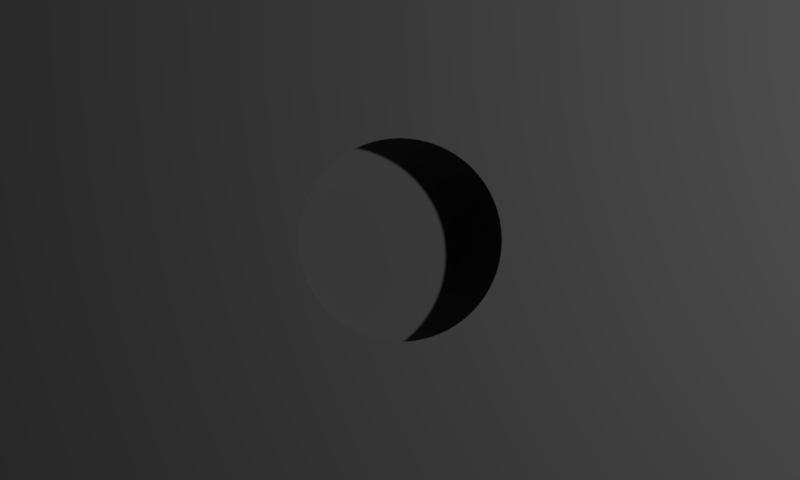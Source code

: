 # Source: cargo.blend  (saved by Blender 2.68.2; exported with 4.5.12 LTS)
import bpy
from mathutils import Matrix  # noqa: F401  (used for matrix-valued properties, if any)

bpy.ops.wm.read_factory_settings(use_empty=True)
scene = bpy.context.scene
scene.name = 'Scene'

# ---- collections
col_collection_1 = bpy.data.collections.new('Collection 1'); scene.collection.children.link(col_collection_1)
col_collection_6 = bpy.data.collections.new('Collection 6'); scene.collection.children.link(col_collection_6)
col_collection_6.hide_render = True
col_collection_6.hide_viewport = True

# ---- materials (node trees are filled in below, after node groups)
mat_smidgin = bpy.data.materials.new('smidgin')
mat_smidgin.alpha_threshold = 0.0
mat_smidgin.use_transparent_shadow = False
mat_smidgin.diffuse_color = (1.0, 1.0, 1.0, 1.0)
mat_smidgin.roughness = 0.5
mat_smidgin.line_color = (0.0, 0.0, 0.0, 1.0)
mat_loadingscreen = bpy.data.materials.new('LoadingScreen')
mat_loadingscreen.alpha_threshold = 0.0
mat_loadingscreen.use_transparent_shadow = False
mat_loadingscreen.roughness = 0.5
mat_loadingscreen.line_color = (0.0, 0.0, 0.0, 1.0)
mat_material_001 = bpy.data.materials.new('Material.001')
mat_material_001.alpha_threshold = 0.0
mat_material_001.use_transparent_shadow = False
mat_material_001.roughness = 0.5
mat_material_001.line_color = (0.0, 0.0, 0.0, 1.0)

# ---- material node trees

# ---- world
world_world = bpy.data.worlds.new('World'); scene.world = world_world
world_world.color = (0.0, 0.0, 0.0)
world_world.use_sun_shadow = False
world_world.sun_shadow_jitter_overblur = 0.0
world_world.cycles.sampling_method = 'MANUAL'
world_world.cycles.sample_map_resolution = 256

# ---- cameras
cam_camera_001 = bpy.data.cameras.new('Camera.001')
cam_camera_001.type = 'ORTHO'
cam_camera_001.clip_end = 100.0
cam_camera_001.lens = 35.0
cam_camera_001.sensor_width = 32.0
cam_camera_001.sensor_height = 18.0
cam_camera_001.ortho_scale = 3.5
cam_camera_001.show_passepartout = False
cam_camera_001.dof.focus_distance = 0.0
cam_camera_001.dof.aperture_fstop = 128.0
cam_camera_002 = bpy.data.cameras.new('Camera.002')
cam_camera_002.type = 'ORTHO'
cam_camera_002.clip_start = 2.0
cam_camera_002.clip_end = 100.0
cam_camera_002.lens = 35.0
cam_camera_002.sensor_width = 32.0
cam_camera_002.sensor_height = 18.0
cam_camera_002.ortho_scale = 3.5
cam_camera_002.show_limits = True
cam_camera_002.show_safe_areas = True
cam_camera_002.dof.focus_distance = 0.0
cam_camera_002.dof.aperture_fstop = 128.0

# ---- lights
light_lamp = bpy.data.lights.new('Lamp', 'POINT')
light_lamp.transmission_factor = 0.0
light_lamp.cutoff_distance = 30.0
light_lamp.energy = 100.0
light_lamp.shadow_buffer_clip_start = 1.001
light_lamp.shadow_soft_size = 0.1
light_lamp.shadow_maximum_resolution = 0.006
light_lamp.use_absolute_resolution = True
light_lamp.cycles.use_multiple_importance_sampling = False

# ---- meshes
me_plane_002 = bpy.data.meshes.new('Plane.002')
me_plane_002.from_pydata([(-0.25, 0.1815, 0.0), (0.25, 0.1815, 0.0), (0.25, -0.1618, 0.0), (-0.25, -0.1618, 0.0)], [], [(3, 2, 1, 0)])
_uv = me_plane_002.uv_layers.new(name='UVMap')
_uv.uv.foreach_set('vector', [0.0, 0.2927, 0.5, 0.2927, 0.5, 0.6361, 0.0, 0.6361])
me_plane_002.materials.append(mat_smidgin)
me_plane_002.use_remesh_preserve_volume = False
me_plane_002.use_remesh_preserve_attributes = False
me_plane_002.use_mirror_vertex_groups = False
me_plane_002.update()
me_plane_003 = bpy.data.meshes.new('Plane.003')
me_plane_003.from_pydata([(0.3, -0.309, 0.0), (0.3, 0.327, 0.0), (-0.2, -0.309, 0.0), (-0.2, 0.327, 0.0), (-0.2, -0.03602, 0.0)], [], [(2, 0, 1, 3, 4)])
_uv = me_plane_003.uv_layers.new(name='UVMap')
_uv.uv.foreach_set('vector', [0.5, 0.0, 1.0, 0.0, 1.0, 0.6361, 0.5, 0.6361, 0.5, 0.273])
me_plane_003.materials.append(mat_smidgin)
me_plane_003.use_remesh_preserve_volume = False
me_plane_003.use_remesh_preserve_attributes = False
me_plane_003.use_mirror_vertex_groups = False
me_plane_003.update()
me_plane_006 = bpy.data.meshes.new('Plane.006')
me_plane_006.from_pydata([(2.0, -1.5, 0.0), (-2.0, -1.5, 0.0), (2.0, 1.5, 0.0), (-2.0, 1.5, 0.0), (-5.598e-08, 0.4756, 0.0), (-0.09279, 0.4665, 0.0), (-0.182, 0.4394, 0.0), (-0.2642, 0.3955, 0.0), (-0.3363, 0.3363, 0.0), (-0.3955, 0.2642, 0.0), (-0.4394, 0.182, 0.0), (-0.4665, 0.09279, 0.0), (-0.4756, 1.881e-07, 0.0), (-0.4665, -0.09279, 0.0), (-0.4394, -0.182, 0.0), (-0.3955, -0.2642, 0.0), (-0.3363, -0.3363, 0.0), (-0.2642, -0.3955, 0.0), (-0.182, -0.4394, 0.0), (-0.09279, -0.4665, 0.0), (9.9e-08, -0.4756, 0.0), (0.09279, -0.4665, 0.0), (0.182, -0.4394, 0.0), (0.2642, -0.3955, 0.0), (0.3363, -0.3363, 0.0), (0.3955, -0.2642, 0.0), (0.4394, -0.182, 0.0), (0.4665, -0.09279, 0.0), (0.4756, 6.114e-07, 0.0), (0.4665, 0.09279, 0.0), (0.4394, 0.182, 0.0), (0.3955, 0.2642, 0.0), (0.3363, 0.3363, 0.0), (0.2642, 0.3955, 0.0), (0.182, 0.4394, 0.0), (0.09279, 0.4665, 0.0), (-5.894e-08, 0.4459, 0.0), (-0.08699, 0.4373, 0.0), (-0.1706, 0.4119, 0.0), (-0.2477, 0.3707, 0.0), (-0.3153, 0.3153, 0.0), (-0.3707, 0.2477, 0.0), (-0.4119, 0.1706, 0.0), (-0.4373, 0.08699, 0.0), (-0.4459, 1.945e-07, 0.0), (-0.4373, -0.08699, 0.0), (-0.4119, -0.1706, 0.0), (-0.3707, -0.2477, 0.0), (-0.3153, -0.3153, 0.0), (-0.2477, -0.3707, 0.0), (-0.1706, -0.4119, 0.0), (-0.08699, -0.4373, 0.0), (8.635e-08, -0.4459, 0.0), (0.08699, -0.4373, 0.0), (0.1706, -0.4119, 0.0), (0.2477, -0.3707, 0.0), (0.3153, -0.3153, 0.0), (0.3707, -0.2477, 0.0), (0.4119, -0.1706, 0.0), (0.4373, -0.08699, 0.0), (0.4459, 5.914e-07, 0.0), (0.4373, 0.08699, 0.0), (0.4119, 0.1706, 0.0), (0.3707, 0.2477, 0.0), (0.3153, 0.3153, 0.0), (0.2477, 0.3707, 0.0), (0.1706, 0.4119, 0.0), (0.08699, 0.4373, 0.0), (0.0, -1.5, 0.0), (0.0, 1.5, 0.0), (-2.0, 0.0, 0.0), (2.0, 0.0, 0.0), (-1.0, -1.5, 0.0), (-1.0, 1.5, 0.0), (-0.04662, 0.4733, 0.0), (-0.1381, 0.4551, 0.0), (-0.2242, 0.4195, 0.0), (-0.3017, 0.3677, 0.0), (-0.3677, 0.3017, 0.0), (-0.4195, 0.2242, 0.0), (-0.4551, 0.1381, 0.0), (-0.4733, 0.04662, 0.0), (-0.4733, -0.04662, 0.0), (-0.4551, -0.1381, 0.0), (-0.4195, -0.2242, 0.0), (-0.3677, -0.3017, 0.0), (-0.3017, -0.3677, 0.0), (-0.2242, -0.4195, 0.0), (-0.1381, -0.4551, 0.0), (-0.04662, -0.4733, 0.0), (0.04662, -0.4733, 0.0), (0.1381, -0.4551, 0.0), (0.2242, -0.4195, 0.0), (0.3017, -0.3677, 0.0), (0.3677, -0.3017, 0.0), (0.4195, -0.2242, 0.0), (0.4551, -0.1381, 0.0), (0.4733, -0.04662, 0.0), (0.4733, 0.04662, 0.0), (0.4551, 0.1381, 0.0), (0.4195, 0.2242, 0.0), (0.3677, 0.3017, 0.0), (0.3017, 0.3677, 0.0), (0.2242, 0.4195, 0.0), (0.1381, 0.4551, 0.0), (0.04662, 0.4733, 0.0), (-0.0437, 0.4437, 0.0), (-0.1294, 0.4267, 0.0), (-0.2102, 0.3932, 0.0), (-0.2829, 0.3447, 0.0), (-0.3447, 0.2829, 0.0), (-0.3932, 0.2102, 0.0), (-0.4267, 0.1294, 0.0), (-0.4437, 0.0437, 0.0), (-0.4437, -0.0437, 0.0), (-0.4267, -0.1294, 0.0), (-0.3932, -0.2102, 0.0), (-0.3447, -0.2829, 0.0), (-0.2829, -0.3447, 0.0), (-0.2102, -0.3932, 0.0), (-0.1294, -0.4267, 0.0), (-0.0437, -0.4437, 0.0), (0.0437, -0.4437, 0.0), (0.1294, -0.4267, 0.0), (0.2102, -0.3932, 0.0), (0.2829, -0.3447, 0.0), (0.3447, -0.2829, 0.0), (0.3932, -0.2102, 0.0), (0.4267, -0.1294, 0.0), (0.4437, -0.0437, 0.0), (0.4437, 0.0437, 0.0), (0.4267, 0.1294, 0.0), (0.3932, 0.2102, 0.0), (0.3447, 0.2829, 0.0), (0.2829, 0.3447, 0.0), (0.2102, 0.3932, 0.0), (0.1294, 0.4267, 0.0), (0.0437, 0.4437, 0.0), (1.0, -1.5, 0.0), (1.0, 1.5, 0.0)], [], [(103, 34, 66, 135), (92, 23, 55, 124), (81, 12, 44, 113), (101, 32, 64, 133), (90, 21, 53, 122), (79, 10, 42, 111), (99, 30, 62, 131), (77, 8, 40, 109), (88, 19, 51, 120), (97, 28, 60, 129), (75, 6, 38, 107), (86, 17, 49, 118), (95, 26, 58, 127), (84, 15, 47, 116), (104, 35, 67, 136), (93, 24, 56, 125), (82, 13, 45, 114), (102, 33, 65, 134), (91, 22, 54, 123), (80, 11, 43, 112), (100, 31, 63, 132), (78, 9, 41, 110), (89, 20, 52, 121), (98, 29, 61, 130), (76, 7, 39, 108), (87, 18, 50, 119), (96, 27, 59, 128), (74, 5, 37, 106), (85, 16, 48, 117), (105, 4, 36, 137), (94, 25, 57, 126), (83, 14, 46, 115), (70, 1, 16, 85, 15, 84, 14, 83, 13, 82, 12), (1, 72, 68, 20, 89, 19, 88, 18, 87, 17, 86, 16), (21, 90, 20, 68, 138, 0, 24, 93, 23, 92, 22, 91), (25, 94, 24, 0, 71, 28, 97, 27, 96, 26, 95), (71, 2, 32, 101, 31, 100, 30, 99, 29, 98, 28), (33, 102, 32, 2, 139, 69, 4, 105, 35, 104, 34, 103), (69, 73, 3, 8, 77, 7, 76, 6, 75, 5, 74, 4), (9, 78, 8, 3, 70, 12, 81, 11, 80, 10, 79), (33, 103, 135, 65), (22, 92, 124, 54), (11, 81, 113, 43), (31, 101, 133, 63), (20, 90, 122, 52), (9, 79, 111, 41), (29, 99, 131, 61), (7, 77, 109, 39), (18, 88, 120, 50), (27, 97, 129, 59), (5, 75, 107, 37), (16, 86, 118, 48), (25, 95, 127, 57), (14, 84, 116, 46), (34, 104, 136, 66), (23, 93, 125, 55), (12, 82, 114, 44), (32, 102, 134, 64), (21, 91, 123, 53), (10, 80, 112, 42), (30, 100, 132, 62), (8, 78, 110, 40), (19, 89, 121, 51), (28, 98, 130, 60), (6, 76, 108, 38), (17, 87, 119, 49), (26, 96, 128, 58), (4, 74, 106, 36), (15, 85, 117, 47), (35, 105, 137, 67), (24, 94, 126, 56), (13, 83, 115, 45)])
_uv = me_plane_006.uv_layers.new(name='UVMap')
_uv.uv.foreach_set('vector', [0.6751, 0.8277, 0.6429, 0.8449, 0.5867, 0.7094, 0.6063, 0.6989, 0.6751, 0.1723, 0.7074, 0.1896, 0.6259, 0.3116, 0.6063, 0.3011, 0.1302, 0.5364, 0.1267, 0.5, 0.2734, 0.5, 0.2756, 0.5221, 0.7872, 0.7357, 0.764, 0.764, 0.6602, 0.6602, 0.6743, 0.6431, 0.5364, 0.1302, 0.5728, 0.1338, 0.5442, 0.2777, 0.5221, 0.2756, 0.1723, 0.6751, 0.1551, 0.6429, 0.2906, 0.5867, 0.3011, 0.6063, 0.8555, 0.6079, 0.8449, 0.6429, 0.7094, 0.5867, 0.7158, 0.5655, 0.2643, 0.7872, 0.236, 0.764, 0.3398, 0.6602, 0.3569, 0.6743, 0.3921, 0.1445, 0.4272, 0.1338, 0.4558, 0.2777, 0.4345, 0.2842, 0.8698, 0.4636, 0.8733, 0.5, 0.7266, 0.5, 0.7244, 0.4779, 0.3921, 0.8555, 0.3571, 0.8449, 0.4133, 0.7094, 0.4345, 0.7158, 0.2643, 0.2128, 0.2926, 0.1896, 0.3741, 0.3116, 0.3569, 0.3257, 0.8277, 0.3249, 0.8449, 0.3571, 0.7094, 0.4133, 0.6989, 0.3937, 0.1723, 0.3249, 0.1896, 0.2926, 0.3116, 0.3741, 0.3011, 0.3937, 0.6079, 0.8555, 0.5728, 0.8662, 0.5442, 0.7223, 0.5655, 0.7158, 0.7357, 0.2128, 0.764, 0.236, 0.6602, 0.3398, 0.6431, 0.3257, 0.1302, 0.4636, 0.1338, 0.4272, 0.2777, 0.4558, 0.2756, 0.4779, 0.7357, 0.7872, 0.7074, 0.8104, 0.6259, 0.6884, 0.6431, 0.6743, 0.6079, 0.1445, 0.6429, 0.1551, 0.5867, 0.2906, 0.5655, 0.2842, 0.1445, 0.6079, 0.1338, 0.5728, 0.2777, 0.5442, 0.2842, 0.5655, 0.8277, 0.6751, 0.8104, 0.7074, 0.6884, 0.6259, 0.6989, 0.6063, 0.2128, 0.7357, 0.1896, 0.7074, 0.3116, 0.6259, 0.3257, 0.6431, 0.4636, 0.1302, 0.5, 0.1267, 0.5, 0.2734, 0.4779, 0.2756, 0.8698, 0.5364, 0.8662, 0.5728, 0.7223, 0.5442, 0.7244, 0.5221, 0.3249, 0.8277, 0.2926, 0.8104, 0.3741, 0.6884, 0.3937, 0.6989, 0.3249, 0.1723, 0.3571, 0.1551, 0.4133, 0.2906, 0.3937, 0.3011, 0.8555, 0.3921, 0.8662, 0.4272, 0.7223, 0.4558, 0.7158, 0.4345, 0.4636, 0.8698, 0.4272, 0.8662, 0.4558, 0.7223, 0.4779, 0.7244, 0.2128, 0.2643, 0.236, 0.236, 0.3398, 0.3398, 0.3257, 0.3569, 0.5364, 0.8698, 0.5, 0.8733, 0.5, 0.7266, 0.5221, 0.7244, 0.7872, 0.2643, 0.8104, 0.2926, 0.6884, 0.3741, 0.6743, 0.3569, 0.1445, 0.3921, 0.1551, 0.3571, 0.2906, 0.4133, 0.2842, 0.4345, 0.0, 0.5, 0.0, 0.0, 0.236, 0.236, 0.2128, 0.2643, 0.1896, 0.2926, 0.1723, 0.3249, 0.1551, 0.3571, 0.1445, 0.3921, 0.1338, 0.4272, 0.1302, 0.4636, 0.1267, 0.5, 0.0, 0.0, 0.25, 0.0, 0.5, 0.0, 0.5, 0.1267, 0.4636, 0.1302, 0.4272, 0.1338, 0.3921, 0.1445, 0.3571, 0.1551, 0.3249, 0.1723, 0.2926, 0.1896, 0.2643, 0.2128, 0.236, 0.236, 0.5728, 0.1338, 0.5364, 0.1302, 0.5, 0.1267, 0.5, 0.0, 0.75, 0.0, 1.0, 0.0, 0.764, 0.236, 0.7357, 0.2128, 0.7074, 0.1896, 0.6751, 0.1723, 0.6429, 0.1551, 0.6079, 0.1445, 0.8104, 0.2926, 0.7872, 0.2643, 0.764, 0.236, 1.0, 0.0, 1.0, 0.5, 0.8733, 0.5, 0.8698, 0.4636, 0.8662, 0.4272, 0.8555, 0.3921, 0.8449, 0.3571, 0.8277, 0.3249, 1.0, 0.5, 1.0, 1.0, 0.764, 0.764, 0.7872, 0.7357, 0.8104, 0.7074, 0.8277, 0.6751, 0.8449, 0.6429, 0.8555, 0.6079, 0.8662, 0.5728, 0.8698, 0.5364, 0.8733, 0.5, 0.7074, 0.8104, 0.7357, 0.7872, 0.764, 0.764, 1.0, 1.0, 0.75, 1.0, 0.5, 1.0, 0.5, 0.8733, 0.5364, 0.8698, 0.5728, 0.8662, 0.6079, 0.8555, 0.6429, 0.8449, 0.6751, 0.8277, 0.5, 1.0, 0.25, 1.0, 0.0, 1.0, 0.236, 0.764, 0.2643, 0.7872, 0.2926, 0.8104, 0.3249, 0.8277, 0.3571, 0.8449, 0.3921, 0.8555, 0.4272, 0.8662, 0.4636, 0.8698, 0.5, 0.8733, 0.1896, 0.7074, 0.2128, 0.7357, 0.236, 0.764, 0.0, 1.0, 0.0, 0.5, 0.1267, 0.5, 0.1302, 0.5364, 0.1338, 0.5728, 0.1445, 0.6079, 0.1551, 0.6429, 0.1723, 0.6751, 0.7074, 0.8104, 0.6751, 0.8277, 0.6063, 0.6989, 0.6259, 0.6884, 0.6429, 0.1551, 0.6751, 0.1723, 0.6063, 0.3011, 0.5867, 0.2906, 0.1338, 0.5728, 0.1302, 0.5364, 0.2756, 0.5221, 0.2777, 0.5442, 0.8104, 0.7074, 0.7872, 0.7357, 0.6743, 0.6431, 0.6884, 0.6259, 0.5, 0.1267, 0.5364, 0.1302, 0.5221, 0.2756, 0.5, 0.2734, 0.1896, 0.7074, 0.1723, 0.6751, 0.3011, 0.6063, 0.3116, 0.6259, 0.8662, 0.5728, 0.8555, 0.6079, 0.7158, 0.5655, 0.7223, 0.5442, 0.2926, 0.8104, 0.2643, 0.7872, 0.3569, 0.6743, 0.3741, 0.6884, 0.3571, 0.1551, 0.3921, 0.1445, 0.4345, 0.2842, 0.4133, 0.2906, 0.8662, 0.4272, 0.8698, 0.4636, 0.7244, 0.4779, 0.7223, 0.4558, 0.4272, 0.8662, 0.3921, 0.8555, 0.4345, 0.7158, 0.4558, 0.7223, 0.236, 0.236, 0.2643, 0.2128, 0.3569, 0.3257, 0.3398, 0.3398, 0.8104, 0.2926, 0.8277, 0.3249, 0.6989, 0.3937, 0.6884, 0.3741, 0.1551, 0.3571, 0.1723, 0.3249, 0.3011, 0.3937, 0.2906, 0.4133, 0.6429, 0.8449, 0.6079, 0.8555, 0.5655, 0.7158, 0.5867, 0.7094, 0.7074, 0.1896, 0.7357, 0.2128, 0.6431, 0.3257, 0.6259, 0.3116, 0.1267, 0.5, 0.1302, 0.4636, 0.2756, 0.4779, 0.2734, 0.5, 0.764, 0.764, 0.7357, 0.7872, 0.6431, 0.6743, 0.6602, 0.6602, 0.5728, 0.1338, 0.6079, 0.1445, 0.5655, 0.2842, 0.5442, 0.2777, 0.1551, 0.6429, 0.1445, 0.6079, 0.2842, 0.5655, 0.2906, 0.5867, 0.8449, 0.6429, 0.8277, 0.6751, 0.6989, 0.6063, 0.7094, 0.5867, 0.236, 0.764, 0.2128, 0.7357, 0.3257, 0.6431, 0.3398, 0.6602, 0.4272, 0.1338, 0.4636, 0.1302, 0.4779, 0.2756, 0.4558, 0.2777, 0.8733, 0.5, 0.8698, 0.5364, 0.7244, 0.5221, 0.7266, 0.5, 0.3571, 0.8449, 0.3249, 0.8277, 0.3937, 0.6989, 0.4133, 0.7094, 0.2926, 0.1896, 0.3249, 0.1723, 0.3937, 0.3011, 0.3741, 0.3116, 0.8449, 0.3571, 0.8555, 0.3921, 0.7158, 0.4345, 0.7094, 0.4133, 0.5, 0.8733, 0.4636, 0.8698, 0.4779, 0.7244, 0.5, 0.7266, 0.1896, 0.2926, 0.2128, 0.2643, 0.3257, 0.3569, 0.3116, 0.3741, 0.5728, 0.8662, 0.5364, 0.8698, 0.5221, 0.7244, 0.5442, 0.7223, 0.764, 0.236, 0.7872, 0.2643, 0.6743, 0.3569, 0.6602, 0.3398, 0.1338, 0.4272, 0.1445, 0.3921, 0.2842, 0.4345, 0.2777, 0.4558])
me_plane_006.materials.append(mat_loadingscreen)
me_plane_006.use_remesh_preserve_volume = False
me_plane_006.use_remesh_preserve_attributes = False
me_plane_006.use_mirror_vertex_groups = False
me_plane_006.update()
me_plane_004 = bpy.data.meshes.new('Plane.004')
me_plane_004.from_pydata([(0.5, 0.2184, 0.0), (-0.5, 0.2184, 0.0), (-0.5, -0.1456, 0.0), (0.5, -0.1456, 0.0), (0.0, -0.1456, 0.0)], [], [(2, 4, 3, 0, 1)])
_uv = me_plane_004.uv_layers.new(name='UVMap')
_uv.uv.foreach_set('vector', [0.0, 0.6361, 0.5, 0.6361, 1.0, 0.6361, 1.0, 1.0, 0.0, 1.0])
me_plane_004.materials.append(mat_smidgin)
me_plane_004.use_remesh_preserve_volume = False
me_plane_004.use_remesh_preserve_attributes = False
me_plane_004.use_mirror_vertex_groups = False
me_plane_004.update()
me_plane_008 = bpy.data.meshes.new('Plane.008')
me_plane_008.from_pydata([(0.4895, -0.4895, 0.0), (-0.4895, -0.4895, 0.0), (0.4895, 0.4895, 0.0), (-0.4895, 0.4895, 0.0)], [], [(1, 0, 2, 3)])
_uv = me_plane_008.uv_layers.new(name='UVMap')
_uv.uv.foreach_set('vector', [0.01754, 0.02084, 0.2705, 0.02084, 0.2705, 0.2738, 0.01754, 0.2738])
me_plane_008.materials.append(mat_smidgin)
me_plane_008.use_remesh_preserve_volume = False
me_plane_008.use_remesh_preserve_attributes = False
me_plane_008.use_mirror_vertex_groups = False
me_plane_008.update()
me_loadingshell_001 = bpy.data.meshes.new('LoadingShell.001')
me_loadingshell_001.from_pydata([(1.0, 1.0, 0.0), (1.0, -1.0, 0.0), (-1.0, -1.0, 0.0), (-1.0, 1.0, 0.0)], [], [(0, 3, 2, 1)])
_uv = me_loadingshell_001.uv_layers.new(name='UVTex')
_uv.uv.foreach_set('vector', [1.0, 1.0, 2.235e-07, 1.0, 0.0, 0.0, 1.0, 0.0])
me_loadingshell_001.materials.append(mat_material_001)
me_loadingshell_001.use_remesh_preserve_volume = False
me_loadingshell_001.use_remesh_preserve_attributes = False
me_loadingshell_001.use_mirror_vertex_groups = False
me_loadingshell_001.update()

# ---- objects
ob_camera = bpy.data.objects.new('Camera', cam_camera_001)
ob_lamp = bpy.data.objects.new('Lamp', light_lamp)
ob_cells = bpy.data.objects.new('cells', me_plane_002)
ob_crystals = bpy.data.objects.new('crystals', me_plane_003)
ob_aperture = bpy.data.objects.new('aperture', me_plane_006)
ob_text = bpy.data.objects.new('text', me_plane_004)
ob_plane = bpy.data.objects.new('Plane', me_plane_008)
ob_focal_plane = bpy.data.objects.new('focal_plane', None)
ob_lens = bpy.data.objects.new('Lens', None)
ob_lens_1 = bpy.data.objects.new('lens', me_plane_006)
ob_controller = bpy.data.objects.new('Controller', None)
ob_hudcamera = bpy.data.objects.new('HudCamera', cam_camera_002)
ob_loadingshell = bpy.data.objects.new('LoadingShell', me_loadingshell_001)
ob_text_t = bpy.data.objects.new('text_T', me_plane_004)
ob_cells_t = bpy.data.objects.new('cells_T', me_plane_002)
ob_crystals_t = bpy.data.objects.new('crystals_T', me_plane_003)

# ---- transforms, parenting, visibility, modifiers, constraints
ob_camera.location = (0.0, 0.0, 3.0)
ob_camera.lock_rotations_4d = False
ob_camera.empty_display_type = 'ARROWS'
ob_camera.color = (0.0, 0.0, 0.0, 0.0)
ob_camera.display_type = 'WIRE'
ob_camera.lineart.crease_threshold = 0.0
ob_lamp.location = (4.076, 1.005, 5.904)
ob_lamp.rotation_euler = (0.6503, 0.05522, 1.866)
ob_lamp.lock_rotations_4d = False
ob_lamp.empty_display_type = 'ARROWS'
ob_lamp.color = (0.0, 0.0, 0.0, 0.0)
ob_lamp.lineart.crease_threshold = 0.0
ob_cells.location = (-0.1439, 0.2609, 0.0)
ob_cells.lineart.crease_threshold = 0.0
ob_crystals.location = (0.2, -0.191, -0.5)
ob_crystals.lineart.crease_threshold = 0.0
ob_aperture.location = (0.0, 0.0, 1.5)
ob_aperture.lineart.crease_threshold = 0.0
ob_text.location = (-0.01964, -0.1174, 0.5)
ob_text.scale = (0.9824, 0.9824, 0.9824)
ob_text.lineart.crease_threshold = 0.0
ob_plane.location = (0.0, 0.0, -1.0)
ob_plane.lineart.crease_threshold = 0.0
ob_focal_plane.location = (0.0, 1.0, 0.5)
ob_focal_plane.empty_image_offset = (0.0, 0.0)
ob_focal_plane.lineart.crease_threshold = 0.0
ob_lens.location = (-1.0, -1.0, 1.2)
ob_lens.rotation_euler = (0.0, -0.0, 0.7854)
ob_lens.empty_image_offset = (0.0, 0.0)
ob_lens.lineart.crease_threshold = 0.0
ob_lens_1.parent = ob_lens
ob_lens_1.matrix_parent_inverse = Matrix(((1.0, 0.0, 0.0, 1.0), (0.0, 1.0, 0.0, 1.0), (0.0, 0.0, 1.0, -1.2), (0.0, 0.0, 0.0, 1.0)))
ob_lens_1.location = (0.0, 0.0, 1.2)
ob_lens_1.lineart.crease_threshold = 0.0
ob_controller.location = (0.0, 0.0, 0.0)
ob_controller.empty_image_offset = (0.0, 0.0)
ob_controller.lineart.crease_threshold = 0.0
ob_hudcamera.location = (0.0, 0.0, 5.0)
ob_hudcamera.lock_rotations_4d = False
ob_hudcamera.empty_display_type = 'ARROWS'
ob_hudcamera.color = (0.0, 0.0, 0.0, 0.0)
ob_hudcamera.display_type = 'WIRE'
ob_hudcamera.lineart.crease_threshold = 0.0
ob_loadingshell.location = (0.0, 0.0, 2.1)
ob_loadingshell.scale = (0.2333, 0.2333, 0.2333)
ob_loadingshell.hide_render = True
ob_loadingshell.lineart.crease_threshold = 0.0
ob_text_t.location = (-0.01964, -0.1174, 0.0)
ob_text_t.scale = (0.9824, 0.9824, 0.9824)
ob_text_t.lineart.crease_threshold = 0.0
ob_cells_t.location = (-0.1439, 0.2609, 0.3)
ob_cells_t.lineart.crease_threshold = 0.0
ob_crystals_t.location = (0.2, -0.191, -0.3)
ob_crystals_t.lineart.crease_threshold = 0.0

# ---- collection membership
col_collection_1.objects.link(ob_camera)
col_collection_1.objects.link(ob_lamp)
col_collection_1.objects.link(ob_cells)
col_collection_1.objects.link(ob_crystals)
col_collection_1.objects.link(ob_aperture)
col_collection_1.objects.link(ob_text)
col_collection_1.objects.link(ob_plane)
col_collection_1.objects.link(ob_focal_plane)
col_collection_1.objects.link(ob_lens)
col_collection_1.objects.link(ob_lens_1)
col_collection_1.objects.link(ob_controller)
col_collection_1.objects.link(ob_hudcamera)
col_collection_1.objects.link(ob_loadingshell)
col_collection_6.objects.link(ob_text_t)
col_collection_6.objects.link(ob_cells_t)
col_collection_6.objects.link(ob_crystals_t)

# ---- scene / render settings (as saved in the file)
scene.camera = ob_hudcamera
scene.frame_start = 1; scene.frame_end = 250; scene.frame_set(130)
scene.render.engine = 'BLENDER_EEVEE_NEXT'
scene.render.image_settings.color_mode = 'RGB'
scene.render.image_settings.compression = 90
scene.render.resolution_x = 800
scene.render.resolution_y = 480
scene.render.resolution_percentage = 50
scene.render.dither_intensity = 0.0
scene.render.film_transparent = True
scene.render.bake_margin = 2
scene.render.bake_bias = 0.0
scene.cycles.use_denoising = False
scene.cycles.samples = 10
scene.cycles.sampling_pattern = 'TABULATED_SOBOL'
scene.cycles.light_sampling_threshold = 0.0
scene.cycles.use_adaptive_sampling = False
scene.cycles.use_light_tree = False
scene.cycles.blur_glossy = 0.0
scene.cycles.volume_bounces = 1
scene.cycles.pixel_filter_type = 'GAUSSIAN'
scene.cycles.sample_clamp_indirect = 0.0
scene.view_settings.view_transform = 'Standard'
bpy.context.view_layer.update()
